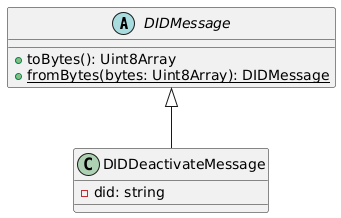

The diagram above was rendered by PlantUML. Its source (embedded in the PNG):
@startuml
abstract class DIDMessage {
  + toBytes(): Uint8Array
  + {static} fromBytes(bytes: Uint8Array): DIDMessage
}

class DIDDeactivateMessage extends DIDMessage {
  - did: string
}
@enduml